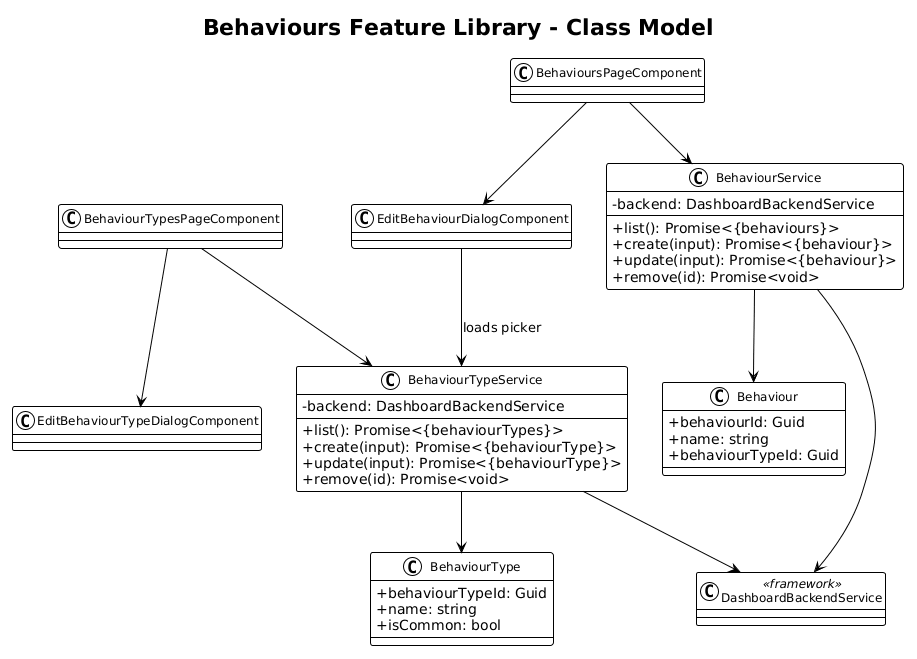

The diagram above was rendered by PlantUML. Its source (embedded in the PNG):
@startuml
!theme plain
skinparam classAttributeIconSize 0
skinparam classFontSize 12

title Behaviours Feature Library - Class Model

class BehaviourTypesPageComponent
class BehavioursPageComponent
class EditBehaviourTypeDialogComponent
class EditBehaviourDialogComponent

class BehaviourTypeService {
  -backend: DashboardBackendService
  +list(): Promise<{behaviourTypes}>
  +create(input): Promise<{behaviourType}>
  +update(input): Promise<{behaviourType}>
  +remove(id): Promise<void>
}
class BehaviourService {
  -backend: DashboardBackendService
  +list(): Promise<{behaviours}>
  +create(input): Promise<{behaviour}>
  +update(input): Promise<{behaviour}>
  +remove(id): Promise<void>
}

class BehaviourType {
  +behaviourTypeId: Guid
  +name: string
  +isCommon: bool
}
class Behaviour {
  +behaviourId: Guid
  +name: string
  +behaviourTypeId: Guid
}

class DashboardBackendService <<framework>>

BehaviourTypesPageComponent --> BehaviourTypeService
BehaviourTypesPageComponent --> EditBehaviourTypeDialogComponent
BehavioursPageComponent --> BehaviourService
BehavioursPageComponent --> EditBehaviourDialogComponent
EditBehaviourDialogComponent --> BehaviourTypeService : loads picker
BehaviourTypeService --> DashboardBackendService
BehaviourService --> DashboardBackendService
BehaviourTypeService --> BehaviourType
BehaviourService --> Behaviour
@enduml